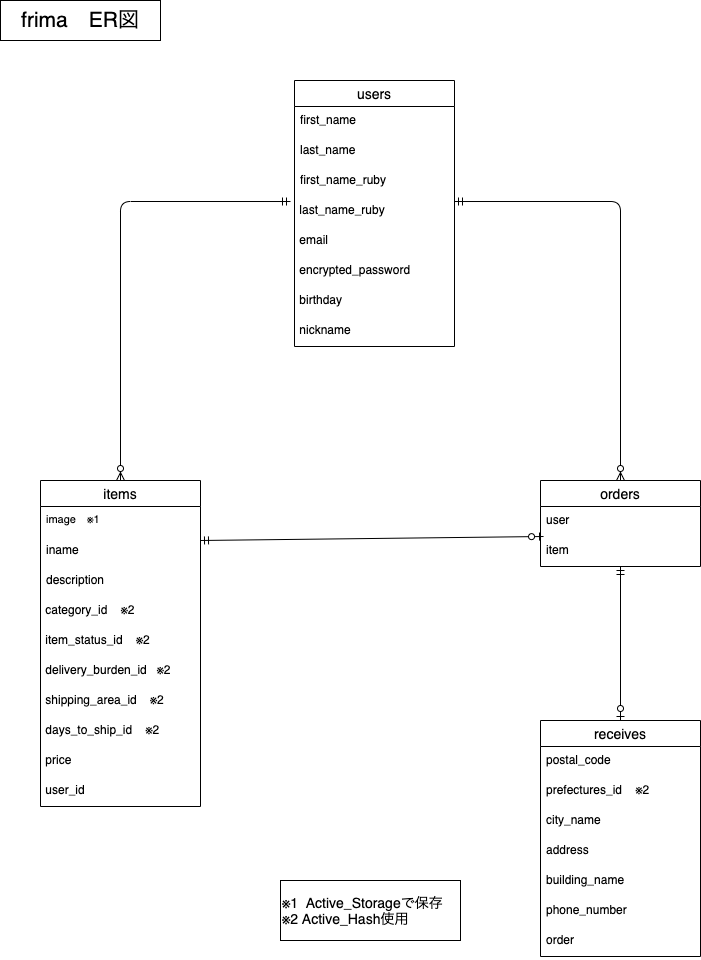

The diagram above was exported from draw.io. Its source (the exported page's mxGraphModel, read from the mxfile embedded in the PNG):
<mxGraphModel dx="117" dy="500" grid="1" gridSize="10" guides="1" tooltips="1" connect="0" arrows="1" fold="1" page="1" pageScale="1" pageWidth="827" pageHeight="1169" math="0" shadow="0">
  <root>
    <mxCell id="0" />
    <mxCell id="1" parent="0" />
    <mxCell id="10" value="users" style="swimlane;fontStyle=0;childLayout=stackLayout;horizontal=1;startSize=26;horizontalStack=0;resizeParent=1;resizeParentMax=0;resizeLast=0;collapsible=1;marginBottom=0;align=center;fontSize=14;" parent="1" vertex="1">
      <mxGeometry x="334" y="120" width="160" height="266" as="geometry" />
    </mxCell>
    <mxCell id="11" value="first_name" style="text;strokeColor=none;fillColor=none;spacingLeft=4;spacingRight=4;overflow=hidden;rotatable=0;points=[[0,0.5],[1,0.5]];portConstraint=eastwest;fontSize=12;" parent="10" vertex="1">
      <mxGeometry y="26" width="160" height="30" as="geometry" />
    </mxCell>
    <mxCell id="12" value="last_name" style="text;strokeColor=none;fillColor=none;spacingLeft=4;spacingRight=4;overflow=hidden;rotatable=0;points=[[0,0.5],[1,0.5]];portConstraint=eastwest;fontSize=12;" parent="10" vertex="1">
      <mxGeometry y="56" width="160" height="30" as="geometry" />
    </mxCell>
    <mxCell id="13" value="first_name_ruby" style="text;strokeColor=none;fillColor=none;spacingLeft=4;spacingRight=4;overflow=hidden;rotatable=0;points=[[0,0.5],[1,0.5]];portConstraint=eastwest;fontSize=12;" parent="10" vertex="1">
      <mxGeometry y="86" width="160" height="30" as="geometry" />
    </mxCell>
    <mxCell id="15" value=" last_name_ruby&#10;" style="text;" parent="10" vertex="1">
      <mxGeometry y="116" width="160" height="30" as="geometry" />
    </mxCell>
    <mxCell id="14" value=" email" style="text;" parent="10" vertex="1">
      <mxGeometry y="146" width="160" height="30" as="geometry" />
    </mxCell>
    <mxCell id="26" value=" encrypted_password" style="text;" parent="10" vertex="1">
      <mxGeometry y="176" width="160" height="30" as="geometry" />
    </mxCell>
    <mxCell id="21" value=" birthday" style="text;" parent="10" vertex="1">
      <mxGeometry y="206" width="160" height="30" as="geometry" />
    </mxCell>
    <mxCell id="19" value=" nickname" style="text;" parent="10" vertex="1">
      <mxGeometry y="236" width="160" height="30" as="geometry" />
    </mxCell>
    <mxCell id="6" value="orders" style="swimlane;fontStyle=0;childLayout=stackLayout;horizontal=1;startSize=26;horizontalStack=0;resizeParent=1;resizeParentMax=0;resizeLast=0;collapsible=1;marginBottom=0;align=center;fontSize=14;" parent="1" vertex="1">
      <mxGeometry x="580" y="520" width="160" height="86" as="geometry" />
    </mxCell>
    <mxCell id="7" value="user" style="text;strokeColor=none;fillColor=none;spacingLeft=4;spacingRight=4;overflow=hidden;rotatable=0;points=[[0,0.5],[1,0.5]];portConstraint=eastwest;fontSize=12;" parent="6" vertex="1">
      <mxGeometry y="26" width="160" height="30" as="geometry" />
    </mxCell>
    <mxCell id="8" value="item" style="text;strokeColor=none;fillColor=none;spacingLeft=4;spacingRight=4;overflow=hidden;rotatable=0;points=[[0,0.5],[1,0.5]];portConstraint=eastwest;fontSize=12;" parent="6" vertex="1">
      <mxGeometry y="56" width="160" height="30" as="geometry" />
    </mxCell>
    <mxCell id="34" value="" style="edgeStyle=orthogonalEdgeStyle;fontSize=12;html=1;endArrow=ERzeroToMany;startArrow=ERmandOne;exitX=-0.025;exitY=0.167;exitDx=0;exitDy=0;entryX=0.5;entryY=0;entryDx=0;entryDy=0;exitPerimeter=0;" parent="1" source="15" target="2" edge="1">
      <mxGeometry width="100" height="100" relative="1" as="geometry">
        <mxPoint x="240" y="270" as="sourcePoint" />
        <mxPoint x="140" y="370" as="targetPoint" />
      </mxGeometry>
    </mxCell>
    <mxCell id="35" value="" style="edgeStyle=orthogonalEdgeStyle;fontSize=12;html=1;endArrow=ERzeroToMany;startArrow=ERmandOne;exitX=1;exitY=0.167;exitDx=0;exitDy=0;entryX=0.5;entryY=0;entryDx=0;entryDy=0;exitPerimeter=0;" parent="1" source="15" target="6" edge="1">
      <mxGeometry width="100" height="100" relative="1" as="geometry">
        <mxPoint x="600" y="370" as="sourcePoint" />
        <mxPoint x="700" y="270" as="targetPoint" />
      </mxGeometry>
    </mxCell>
    <mxCell id="36" value="" style="fontSize=12;html=1;endArrow=ERzeroToOne;startArrow=ERmandOne;exitX=1;exitY=0.133;exitDx=0;exitDy=0;entryX=0.019;entryY=0;entryDx=0;entryDy=0;exitPerimeter=0;entryPerimeter=0;" parent="1" source="4" target="8" edge="1">
      <mxGeometry width="100" height="100" relative="1" as="geometry">
        <mxPoint x="350" y="610" as="sourcePoint" />
        <mxPoint x="580" y="561" as="targetPoint" />
      </mxGeometry>
    </mxCell>
    <mxCell id="37" value="frima　ER図" style="rounded=0;whiteSpace=wrap;html=1;fontSize=21;" parent="1" vertex="1">
      <mxGeometry x="40" y="40" width="160" height="40" as="geometry" />
    </mxCell>
    <mxCell id="2" value="items" style="swimlane;fontStyle=0;childLayout=stackLayout;horizontal=1;startSize=26;horizontalStack=0;resizeParent=1;resizeParentMax=0;resizeLast=0;collapsible=1;marginBottom=0;align=center;fontSize=14;" parent="1" vertex="1">
      <mxGeometry x="80" y="520" width="160" height="326" as="geometry" />
    </mxCell>
    <mxCell id="3" value="image　※1" style="text;strokeColor=none;fillColor=none;spacingLeft=4;spacingRight=4;overflow=hidden;rotatable=0;points=[[0,0.5],[1,0.5]];portConstraint=eastwest;fontSize=11;" parent="2" vertex="1">
      <mxGeometry y="26" width="160" height="30" as="geometry" />
    </mxCell>
    <mxCell id="4" value="iname" style="text;strokeColor=none;fillColor=none;spacingLeft=4;spacingRight=4;overflow=hidden;rotatable=0;points=[[0,0.5],[1,0.5]];portConstraint=eastwest;fontSize=12;" parent="2" vertex="1">
      <mxGeometry y="56" width="160" height="30" as="geometry" />
    </mxCell>
    <mxCell id="5" value="description" style="text;strokeColor=none;fillColor=none;spacingLeft=4;spacingRight=4;overflow=hidden;rotatable=0;points=[[0,0.5],[1,0.5]];portConstraint=eastwest;fontSize=12;" parent="2" vertex="1">
      <mxGeometry y="86" width="160" height="30" as="geometry" />
    </mxCell>
    <mxCell id="18" value=" category_id    ※2" style="text;" parent="2" vertex="1">
      <mxGeometry y="116" width="160" height="30" as="geometry" />
    </mxCell>
    <mxCell id="20" value=" item_status_id    ※2" style="text;" parent="2" vertex="1">
      <mxGeometry y="146" width="160" height="30" as="geometry" />
    </mxCell>
    <mxCell id="22" value=" delivery_burden_id   ※2" style="text;" parent="2" vertex="1">
      <mxGeometry y="176" width="160" height="30" as="geometry" />
    </mxCell>
    <mxCell id="28" value=" shipping_area_id    ※2" style="text;" parent="2" vertex="1">
      <mxGeometry y="206" width="160" height="30" as="geometry" />
    </mxCell>
    <mxCell id="27" value=" days_to_ship_id    ※2" style="text;" parent="2" vertex="1">
      <mxGeometry y="236" width="160" height="30" as="geometry" />
    </mxCell>
    <mxCell id="29" value=" price" style="text;" parent="2" vertex="1">
      <mxGeometry y="266" width="160" height="30" as="geometry" />
    </mxCell>
    <mxCell id="16" value=" user_id" style="text;" parent="2" vertex="1">
      <mxGeometry y="296" width="160" height="30" as="geometry" />
    </mxCell>
    <mxCell id="43" value="receives" style="swimlane;fontStyle=0;childLayout=stackLayout;horizontal=1;startSize=26;horizontalStack=0;resizeParent=1;resizeParentMax=0;resizeLast=0;collapsible=1;marginBottom=0;align=center;fontSize=14;" parent="1" vertex="1">
      <mxGeometry x="580" y="760" width="160" height="236" as="geometry" />
    </mxCell>
    <mxCell id="44" value="postal_code" style="text;strokeColor=none;fillColor=none;spacingLeft=4;spacingRight=4;overflow=hidden;rotatable=0;points=[[0,0.5],[1,0.5]];portConstraint=eastwest;fontSize=12;" parent="43" vertex="1">
      <mxGeometry y="26" width="160" height="30" as="geometry" />
    </mxCell>
    <mxCell id="45" value="prefectures_id    ※2" style="text;strokeColor=none;fillColor=none;spacingLeft=4;spacingRight=4;overflow=hidden;rotatable=0;points=[[0,0.5],[1,0.5]];portConstraint=eastwest;fontSize=12;" parent="43" vertex="1">
      <mxGeometry y="56" width="160" height="30" as="geometry" />
    </mxCell>
    <mxCell id="46" value="city_name" style="text;strokeColor=none;fillColor=none;spacingLeft=4;spacingRight=4;overflow=hidden;rotatable=0;points=[[0,0.5],[1,0.5]];portConstraint=eastwest;fontSize=12;" parent="43" vertex="1">
      <mxGeometry y="86" width="160" height="30" as="geometry" />
    </mxCell>
    <mxCell id="47" value="address" style="text;strokeColor=none;fillColor=none;spacingLeft=4;spacingRight=4;overflow=hidden;rotatable=0;points=[[0,0.5],[1,0.5]];portConstraint=eastwest;fontSize=12;" parent="43" vertex="1">
      <mxGeometry y="116" width="160" height="30" as="geometry" />
    </mxCell>
    <mxCell id="48" value="building_name" style="text;strokeColor=none;fillColor=none;spacingLeft=4;spacingRight=4;overflow=hidden;rotatable=0;points=[[0,0.5],[1,0.5]];portConstraint=eastwest;fontSize=12;" parent="43" vertex="1">
      <mxGeometry y="146" width="160" height="30" as="geometry" />
    </mxCell>
    <mxCell id="49" value="phone_number" style="text;strokeColor=none;fillColor=none;spacingLeft=4;spacingRight=4;overflow=hidden;rotatable=0;points=[[0,0.5],[1,0.5]];portConstraint=eastwest;fontSize=12;" parent="43" vertex="1">
      <mxGeometry y="176" width="160" height="30" as="geometry" />
    </mxCell>
    <mxCell id="50" value="order" style="text;strokeColor=none;fillColor=none;spacingLeft=4;spacingRight=4;overflow=hidden;rotatable=0;points=[[0,0.5],[1,0.5]];portConstraint=eastwest;fontSize=12;" parent="43" vertex="1">
      <mxGeometry y="206" width="160" height="30" as="geometry" />
    </mxCell>
    <mxCell id="52" value="※1&amp;nbsp;&amp;nbsp;Active_Storageで保存&lt;br style=&quot;font-size: 14px&quot;&gt;※2 Active_Hash使用" style="rounded=0;whiteSpace=wrap;html=1;align=left;fontSize=14;" parent="1" vertex="1">
      <mxGeometry x="320" y="920" width="180" height="60" as="geometry" />
    </mxCell>
    <mxCell id="53" value="" style="fontSize=12;html=1;endArrow=ERzeroToOne;startArrow=ERmandOne;entryX=0.5;entryY=0;entryDx=0;entryDy=0;entryPerimeter=0;exitX=0.5;exitY=1;exitDx=0;exitDy=0;exitPerimeter=0;" parent="1" source="8" target="43" edge="1">
      <mxGeometry width="100" height="100" relative="1" as="geometry">
        <mxPoint x="660" y="636" as="sourcePoint" />
        <mxPoint x="660" y="750" as="targetPoint" />
      </mxGeometry>
    </mxCell>
  </root>
</mxGraphModel>